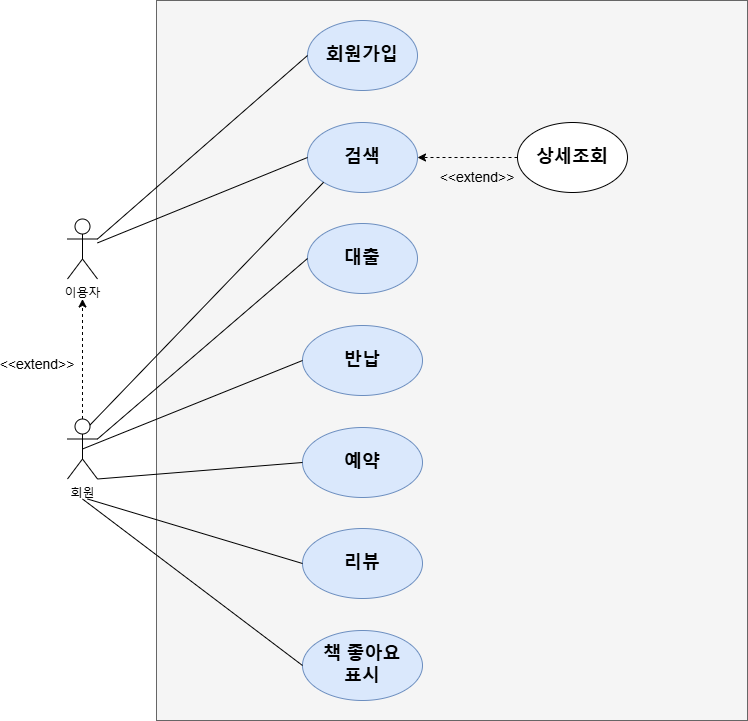

The diagram above was exported from draw.io. Its source (the exported page's mxGraphModel, read from the mxfile embedded in the PNG):
<mxGraphModel dx="730" dy="423" grid="1" gridSize="10" guides="1" tooltips="1" connect="1" arrows="1" fold="1" page="1" pageScale="1" pageWidth="827" pageHeight="1169" math="0" shadow="0">
  <root>
    <mxCell id="0" />
    <mxCell id="1" parent="0" />
    <mxCell id="Ppm8ZzYcLB-Qrl6spN5P-1" value="" style="rounded=0;whiteSpace=wrap;html=1;fillColor=#f5f5f5;fontColor=#333333;strokeColor=#666666;" parent="1" vertex="1">
      <mxGeometry x="159" y="110" width="591" height="720" as="geometry" />
    </mxCell>
    <mxCell id="Ppm8ZzYcLB-Qrl6spN5P-3" value="&lt;span style=&quot;font-size: 18px;&quot;&gt;&lt;b&gt;검색&lt;/b&gt;&lt;/span&gt;" style="ellipse;whiteSpace=wrap;html=1;fillColor=#dae8fc;strokeColor=#6c8ebf;" parent="1" vertex="1">
      <mxGeometry x="310" y="232" width="110" height="70" as="geometry" />
    </mxCell>
    <mxCell id="Ppm8ZzYcLB-Qrl6spN5P-4" value="&lt;span style=&quot;font-size: 18px;&quot;&gt;&lt;b&gt;회원가입&lt;/b&gt;&lt;/span&gt;" style="ellipse;whiteSpace=wrap;html=1;fillColor=#dae8fc;strokeColor=#6c8ebf;" parent="1" vertex="1">
      <mxGeometry x="310" y="130" width="110" height="70" as="geometry" />
    </mxCell>
    <mxCell id="Ppm8ZzYcLB-Qrl6spN5P-5" value="&lt;span style=&quot;font-size: 18px;&quot;&gt;&lt;b&gt;대출&lt;br&gt;&lt;/b&gt;&lt;/span&gt;" style="ellipse;whiteSpace=wrap;html=1;fillColor=#dae8fc;strokeColor=#6c8ebf;" parent="1" vertex="1">
      <mxGeometry x="310" y="333" width="110" height="70" as="geometry" />
    </mxCell>
    <mxCell id="Ppm8ZzYcLB-Qrl6spN5P-6" value="&lt;span style=&quot;font-size: 18px;&quot;&gt;&lt;b&gt;반납&lt;br&gt;&lt;/b&gt;&lt;/span&gt;" style="ellipse;whiteSpace=wrap;html=1;fillColor=#dae8fc;strokeColor=#6c8ebf;" parent="1" vertex="1">
      <mxGeometry x="305" y="435" width="120" height="70" as="geometry" />
    </mxCell>
    <mxCell id="Ppm8ZzYcLB-Qrl6spN5P-7" value="&lt;span style=&quot;font-size: 18px;&quot;&gt;&lt;b&gt;예약&lt;/b&gt;&lt;/span&gt;" style="ellipse;whiteSpace=wrap;html=1;fillColor=#dae8fc;strokeColor=#6c8ebf;" parent="1" vertex="1">
      <mxGeometry x="305" y="537" width="120" height="70" as="geometry" />
    </mxCell>
    <mxCell id="Ppm8ZzYcLB-Qrl6spN5P-8" value="" style="endArrow=none;html=1;rounded=0;entryX=0;entryY=0.5;entryDx=0;entryDy=0;" parent="1" source="Ppm8ZzYcLB-Qrl6spN5P-2" target="Ppm8ZzYcLB-Qrl6spN5P-3" edge="1">
      <mxGeometry width="50" height="50" relative="1" as="geometry">
        <mxPoint x="120" y="318.5" as="sourcePoint" />
        <mxPoint x="370" y="468.5" as="targetPoint" />
      </mxGeometry>
    </mxCell>
    <mxCell id="Ppm8ZzYcLB-Qrl6spN5P-9" value="" style="endArrow=none;html=1;rounded=0;entryX=0;entryY=0.5;entryDx=0;entryDy=0;exitX=1;exitY=0.3333333333333333;exitDx=0;exitDy=0;exitPerimeter=0;" parent="1" source="Ppm8ZzYcLB-Qrl6spN5P-2" target="Ppm8ZzYcLB-Qrl6spN5P-4" edge="1">
      <mxGeometry width="50" height="50" relative="1" as="geometry">
        <mxPoint x="320" y="518.5" as="sourcePoint" />
        <mxPoint x="370" y="468.5" as="targetPoint" />
      </mxGeometry>
    </mxCell>
    <mxCell id="Ppm8ZzYcLB-Qrl6spN5P-10" value="" style="endArrow=none;html=1;rounded=0;entryX=0;entryY=0.5;entryDx=0;entryDy=0;exitX=1;exitY=0.3333333333333333;exitDx=0;exitDy=0;exitPerimeter=0;" parent="1" source="Ppm8ZzYcLB-Qrl6spN5P-37" target="Ppm8ZzYcLB-Qrl6spN5P-5" edge="1">
      <mxGeometry width="50" height="50" relative="1" as="geometry">
        <mxPoint x="100" y="588.5" as="sourcePoint" />
        <mxPoint x="370" y="468.5" as="targetPoint" />
      </mxGeometry>
    </mxCell>
    <mxCell id="Ppm8ZzYcLB-Qrl6spN5P-11" value="" style="endArrow=none;html=1;rounded=0;entryX=0;entryY=0.5;entryDx=0;entryDy=0;exitX=0.5;exitY=0.5;exitDx=0;exitDy=0;exitPerimeter=0;" parent="1" source="Ppm8ZzYcLB-Qrl6spN5P-37" target="Ppm8ZzYcLB-Qrl6spN5P-6" edge="1">
      <mxGeometry width="50" height="50" relative="1" as="geometry">
        <mxPoint x="320" y="518.5" as="sourcePoint" />
        <mxPoint x="370" y="468.5" as="targetPoint" />
      </mxGeometry>
    </mxCell>
    <mxCell id="Ppm8ZzYcLB-Qrl6spN5P-12" value="" style="endArrow=none;html=1;rounded=0;exitX=1;exitY=1;exitDx=0;exitDy=0;exitPerimeter=0;entryX=0;entryY=0.5;entryDx=0;entryDy=0;" parent="1" source="Ppm8ZzYcLB-Qrl6spN5P-37" target="Ppm8ZzYcLB-Qrl6spN5P-7" edge="1">
      <mxGeometry width="50" height="50" relative="1" as="geometry">
        <mxPoint x="320" y="518.5" as="sourcePoint" />
        <mxPoint x="370" y="468.5" as="targetPoint" />
      </mxGeometry>
    </mxCell>
    <mxCell id="Ppm8ZzYcLB-Qrl6spN5P-34" value="&lt;b&gt;&lt;font style=&quot;font-size: 18px;&quot;&gt;상세조회&lt;br&gt;&lt;/font&gt;&lt;/b&gt;" style="ellipse;whiteSpace=wrap;html=1;" parent="1" vertex="1">
      <mxGeometry x="520" y="232" width="110" height="70" as="geometry" />
    </mxCell>
    <mxCell id="Ppm8ZzYcLB-Qrl6spN5P-35" value="" style="endArrow=classic;html=1;rounded=0;entryX=1;entryY=0.5;entryDx=0;entryDy=0;dashed=1;" parent="1" source="Ppm8ZzYcLB-Qrl6spN5P-34" target="Ppm8ZzYcLB-Qrl6spN5P-3" edge="1">
      <mxGeometry width="50" height="50" relative="1" as="geometry">
        <mxPoint x="320" y="518.5" as="sourcePoint" />
        <mxPoint x="370" y="468.5" as="targetPoint" />
      </mxGeometry>
    </mxCell>
    <mxCell id="Ppm8ZzYcLB-Qrl6spN5P-36" value="&amp;lt;&amp;lt;extend&amp;gt;&amp;gt;" style="text;html=1;strokeColor=none;fillColor=none;align=center;verticalAlign=middle;whiteSpace=wrap;rounded=0;fontSize=14;" parent="1" vertex="1">
      <mxGeometry x="450" y="272" width="60" height="30" as="geometry" />
    </mxCell>
    <mxCell id="Ppm8ZzYcLB-Qrl6spN5P-39" value="&lt;span style=&quot;font-size: 18px;&quot;&gt;&lt;b&gt;리뷰&lt;/b&gt;&lt;/span&gt;" style="ellipse;whiteSpace=wrap;html=1;fillColor=#dae8fc;strokeColor=#6c8ebf;" parent="1" vertex="1">
      <mxGeometry x="305" y="638" width="120" height="70" as="geometry" />
    </mxCell>
    <mxCell id="Ppm8ZzYcLB-Qrl6spN5P-44" value="" style="endArrow=none;html=1;rounded=0;entryX=0;entryY=1;entryDx=0;entryDy=0;exitX=0.75;exitY=0.1;exitDx=0;exitDy=0;exitPerimeter=0;" parent="1" source="Ppm8ZzYcLB-Qrl6spN5P-37" target="Ppm8ZzYcLB-Qrl6spN5P-3" edge="1">
      <mxGeometry width="50" height="50" relative="1" as="geometry">
        <mxPoint x="110" y="368.5" as="sourcePoint" />
        <mxPoint x="320" y="363.5" as="targetPoint" />
      </mxGeometry>
    </mxCell>
    <mxCell id="Ppm8ZzYcLB-Qrl6spN5P-46" value="" style="endArrow=none;html=1;rounded=0;entryX=0;entryY=0.5;entryDx=0;entryDy=0;" parent="1" target="Ppm8ZzYcLB-Qrl6spN5P-39" edge="1">
      <mxGeometry width="50" height="50" relative="1" as="geometry">
        <mxPoint x="90" y="608.5" as="sourcePoint" />
        <mxPoint x="320" y="673.5" as="targetPoint" />
      </mxGeometry>
    </mxCell>
    <mxCell id="nGiFQwguURQosVmHOGPV-1" value="&lt;span style=&quot;font-size: 18px;&quot;&gt;&lt;b&gt;책 좋아요&lt;br&gt;표시&lt;/b&gt;&lt;/span&gt;" style="ellipse;whiteSpace=wrap;html=1;fillColor=#dae8fc;strokeColor=#6c8ebf;" parent="1" vertex="1">
      <mxGeometry x="305" y="740" width="120" height="70" as="geometry" />
    </mxCell>
    <mxCell id="nGiFQwguURQosVmHOGPV-2" value="" style="endArrow=none;html=1;rounded=0;entryX=0;entryY=0.5;entryDx=0;entryDy=0;" parent="1" target="nGiFQwguURQosVmHOGPV-1" edge="1">
      <mxGeometry width="50" height="50" relative="1" as="geometry">
        <mxPoint x="85" y="608.5" as="sourcePoint" />
        <mxPoint x="315" y="783.5" as="targetPoint" />
      </mxGeometry>
    </mxCell>
    <mxCell id="Feuz15cTFNTfdvA02CLx-2" value="" style="group" parent="1" connectable="0" vertex="1">
      <mxGeometry x="10" y="328.5" width="90" height="260" as="geometry" />
    </mxCell>
    <mxCell id="Ppm8ZzYcLB-Qrl6spN5P-37" value="회원" style="shape=umlActor;verticalLabelPosition=bottom;verticalAlign=top;html=1;outlineConnect=0;" parent="Feuz15cTFNTfdvA02CLx-2" vertex="1">
      <mxGeometry x="60" y="200" width="30" height="60" as="geometry" />
    </mxCell>
    <mxCell id="Feuz15cTFNTfdvA02CLx-1" value="" style="group" parent="Feuz15cTFNTfdvA02CLx-2" connectable="0" vertex="1">
      <mxGeometry width="90" height="160" as="geometry" />
    </mxCell>
    <mxCell id="Ppm8ZzYcLB-Qrl6spN5P-2" value="이용자" style="shape=umlActor;verticalLabelPosition=bottom;verticalAlign=top;html=1;outlineConnect=0;" parent="Feuz15cTFNTfdvA02CLx-1" vertex="1">
      <mxGeometry x="60" width="30" height="60" as="geometry" />
    </mxCell>
    <mxCell id="O2GZ4m9QZIoqqeoFSTce-5" value="" style="endArrow=classic;html=1;rounded=0;exitX=0.5;exitY=0;exitDx=0;exitDy=0;exitPerimeter=0;dashed=1;" parent="Feuz15cTFNTfdvA02CLx-1" source="Ppm8ZzYcLB-Qrl6spN5P-37" edge="1">
      <mxGeometry width="50" height="50" relative="1" as="geometry">
        <mxPoint x="20" y="130" as="sourcePoint" />
        <mxPoint x="75" y="80" as="targetPoint" />
      </mxGeometry>
    </mxCell>
    <mxCell id="O2GZ4m9QZIoqqeoFSTce-6" value="&amp;lt;&amp;lt;extend&amp;gt;&amp;gt;" style="text;html=1;strokeColor=none;fillColor=none;align=center;verticalAlign=middle;whiteSpace=wrap;rounded=0;fontSize=14;rotation=0;" parent="Feuz15cTFNTfdvA02CLx-1" vertex="1">
      <mxGeometry y="130" width="60" height="30" as="geometry" />
    </mxCell>
  </root>
</mxGraphModel>